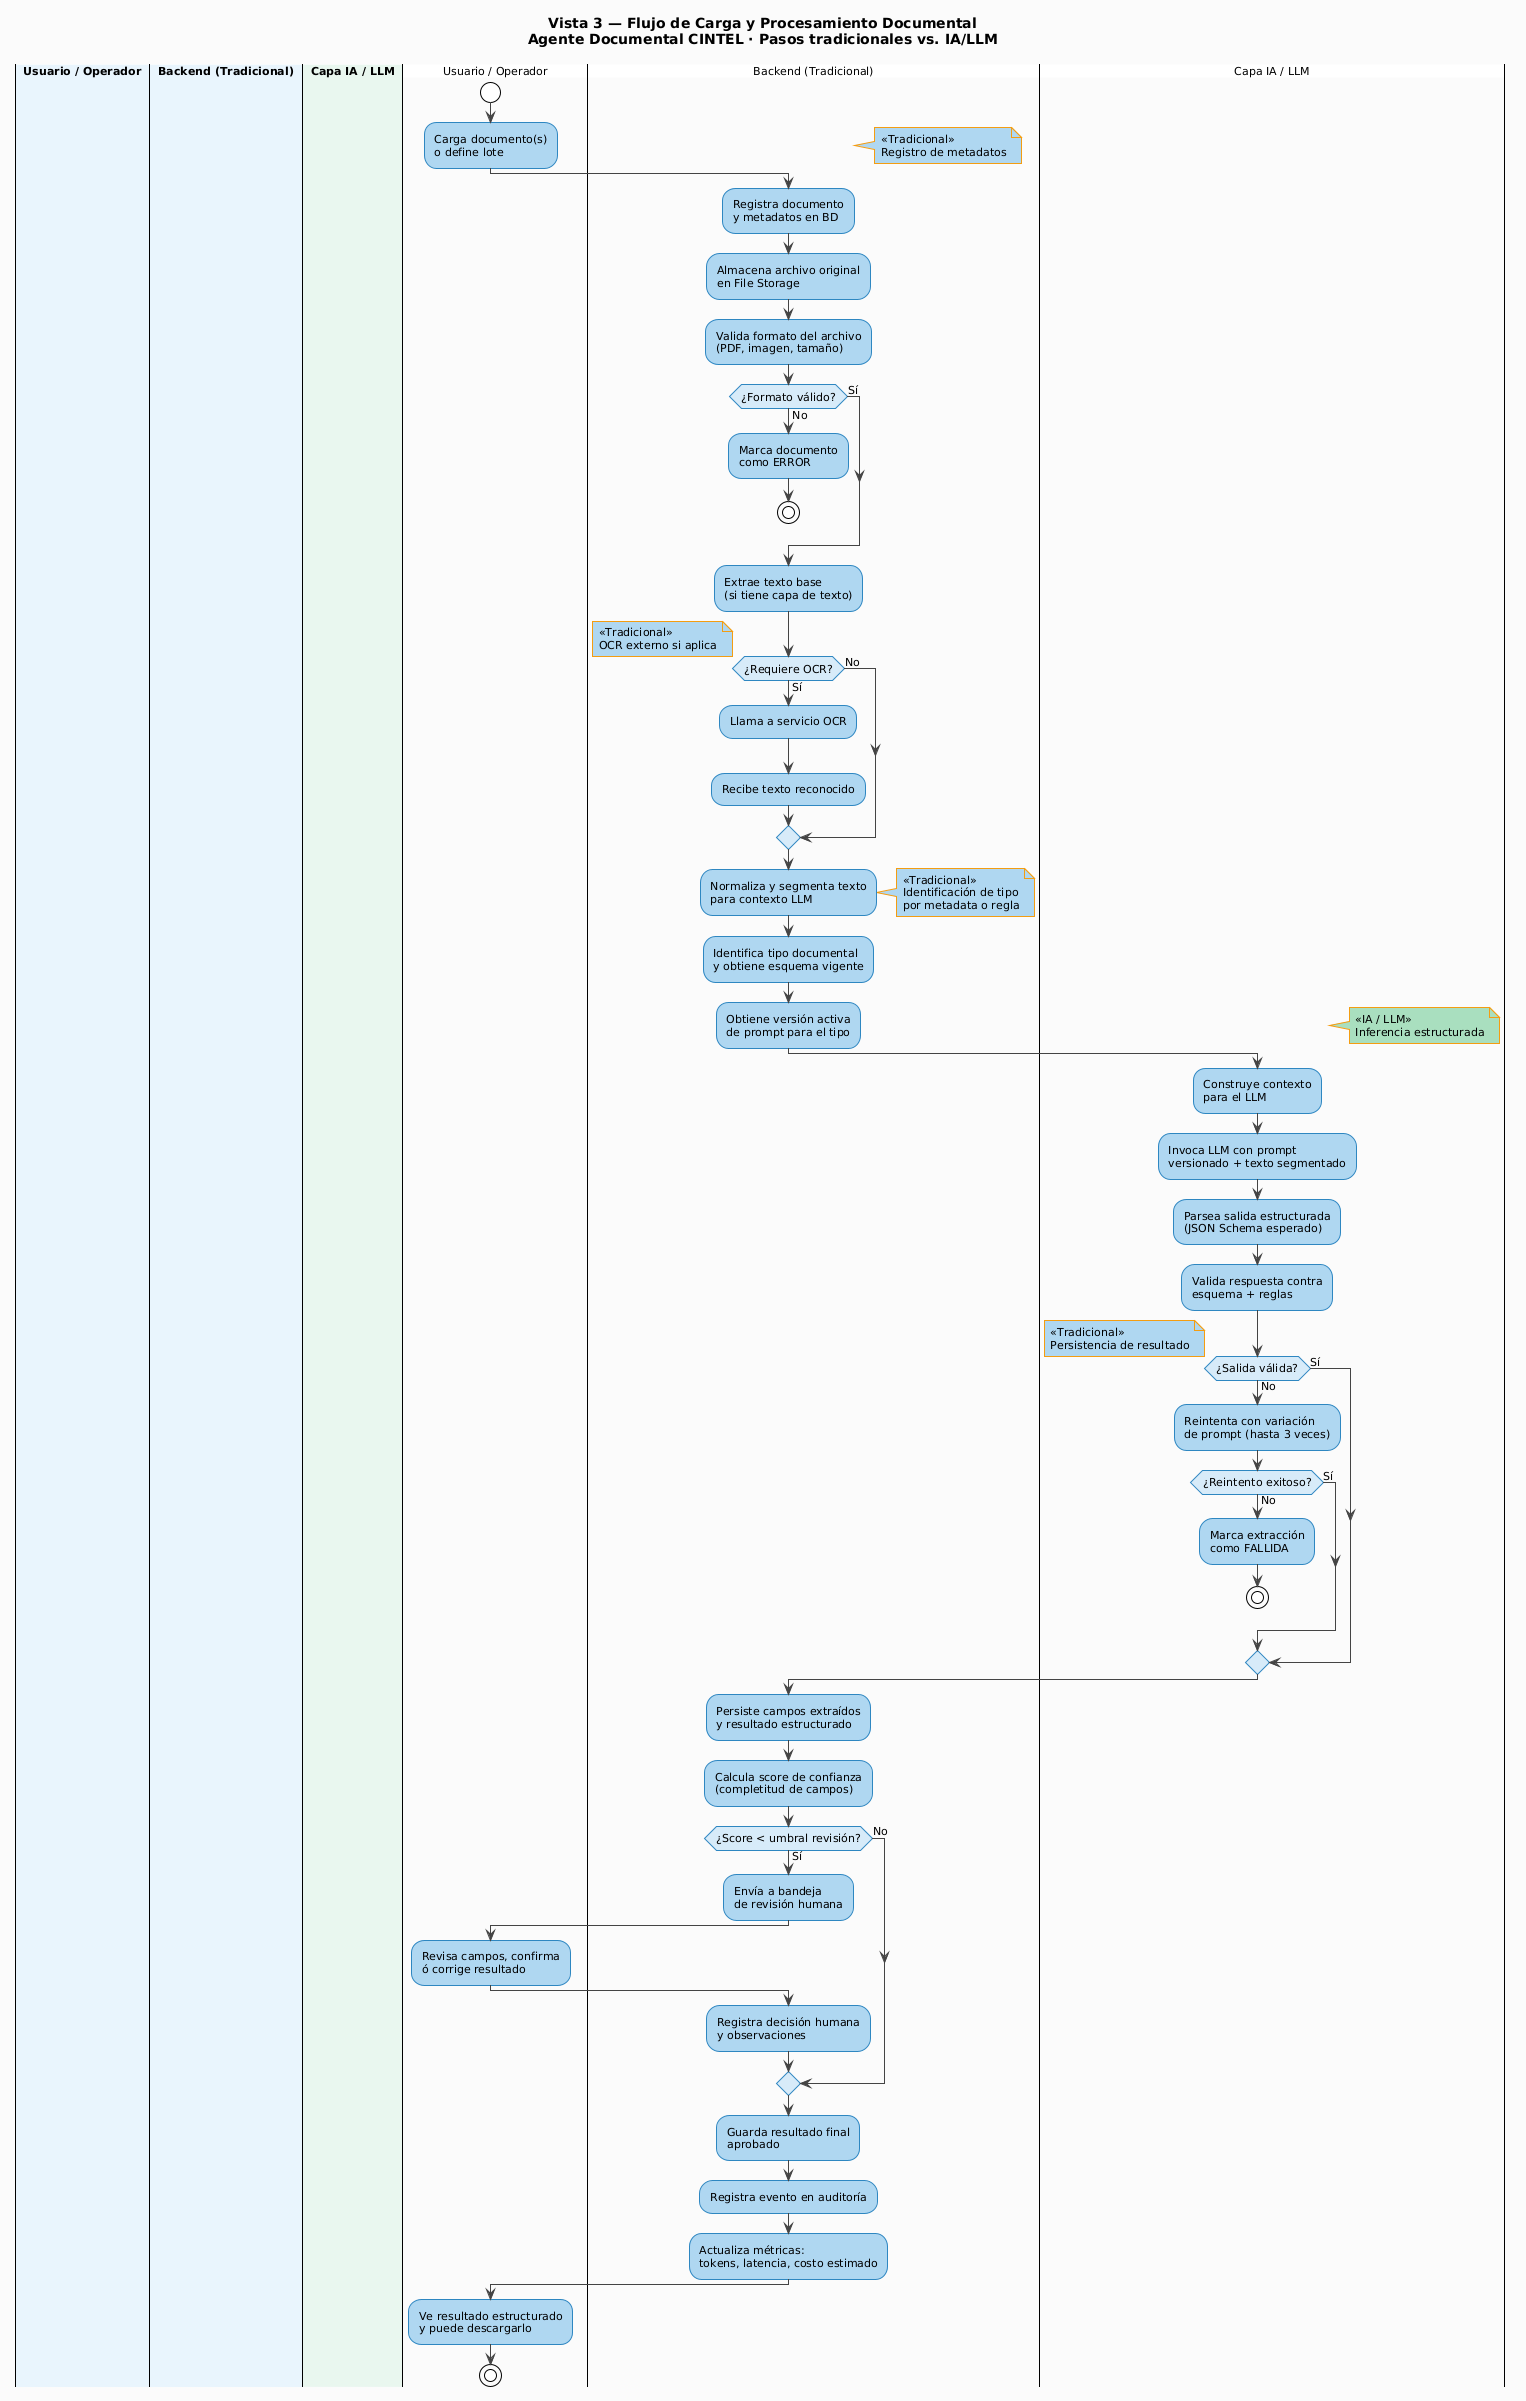

The diagram above was rendered by PlantUML. Its source (embedded in the PNG):
@startuml
!theme plain
skinparam backgroundColor #FAFAFA
skinparam defaultFontName "Segoe UI"
skinparam defaultFontSize 11
skinparam activityBackgroundColor #AED6F1
skinparam activityBorderColor #2E86C1
skinparam activityArrowColor #444444
skinparam activityDiamondBackgroundColor #D6EAF8
skinparam activityDiamondBorderColor #2E86C1
skinparam titleFontSize 14
skinparam titleFontStyle bold
skinparam noteBackgroundColor #FEF9E7
skinparam noteBorderColor #F39C12

title Vista 3 — Flujo de Carga y Procesamiento Documental\nAgente Documental CINTEL · Pasos tradicionales vs. IA/LLM

|#E8F4FD| <b>Usuario / Operador</b> |
|#E8F4FD| <b>Backend (Tradicional)</b> |
|#E9F7EF| <b>Capa IA / LLM</b> |

|Usuario / Operador|
start
:Carga documento(s)\no define lote;

|Backend (Tradicional)|
note right #AED6F1 : <<Tradicional>>\nRegistro de metadatos
:Registra documento\ny metadatos en BD;
:Almacena archivo original\nen File Storage;
:Valida formato del archivo\n(PDF, imagen, tamaño);

if (¿Formato válido?) then (No)
  :Marca documento\ncomo ERROR;
  stop
else (Sí)
endif

:Extrae texto base\n(si tiene capa de texto);

if (¿Requiere OCR?) then (Sí)
  note right #AED6F1 : <<Tradicional>>\nOCR externo si aplica
  :Llama a servicio OCR;
  :Recibe texto reconocido;
else (No)
endif

:Normaliza y segmenta texto\npara contexto LLM;

note right #AED6F1 : <<Tradicional>>\nIdentificación de tipo\npor metadata o regla

:Identifica tipo documental\ny obtiene esquema vigente;
:Obtiene versión activa\nde prompt para el tipo;

|Capa IA / LLM|
note right #A9DFBF : <<IA / LLM>>\nInferencia estructurada

:Construye contexto\npara el LLM;
:Invoca LLM con prompt\nversionado + texto segmentado;
:Parsea salida estructurada\n(JSON Schema esperado);
:Valida respuesta contra\nesquema + reglas;

if (¿Salida válida?) then (No)
  :Reintenta con variación\nde prompt (hasta 3 veces);
  if (¿Reintento exitoso?) then (No)
    :Marca extracción\ncomo FALLIDA;
    stop
  else (Sí)
  endif
else (Sí)
endif

|Backend (Tradicional)|
note right #AED6F1 : <<Tradicional>>\nPersistencia de resultado
:Persiste campos extraídos\ny resultado estructurado;
:Calcula score de confianza\n(completitud de campos);

if (¿Score < umbral revisión?) then (Sí)
  :Envía a bandeja\nde revisión humana;

  |Usuario / Operador|
  :Revisa campos, confirma\nó corrige resultado;

  |Backend (Tradicional)|
  :Registra decisión humana\ny observaciones;
else (No)
endif

:Guarda resultado final\naprobado;
:Registra evento en auditoría;
:Actualiza métricas:\ntokens, latencia, costo estimado;

|Usuario / Operador|
:Ve resultado estructurado\ny puede descargarlo;
stop
@enduml